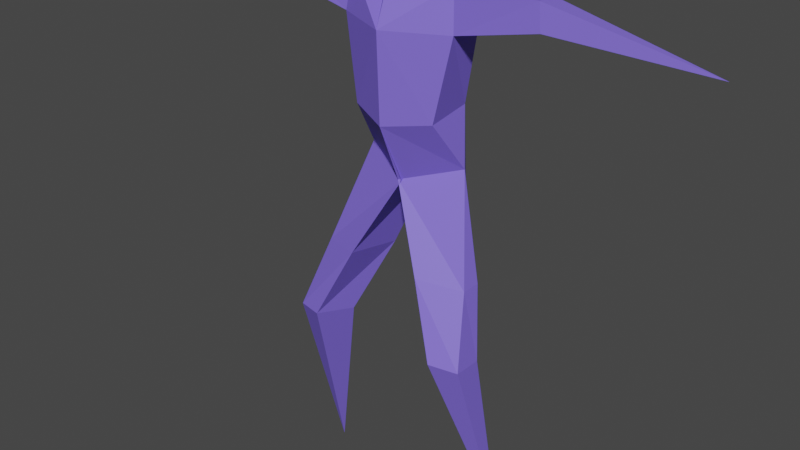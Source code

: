 # Source: character.blend  (saved by Blender 3.2.14; exported with 4.5.12 LTS)
import bpy
from mathutils import Matrix  # noqa: F401  (used for matrix-valued properties, if any)

bpy.ops.wm.read_factory_settings(use_empty=True)
scene = bpy.context.scene
scene.name = 'Scene'

# ---- collections
col_collection = bpy.data.collections.new('Collection'); scene.collection.children.link(col_collection)

# ---- materials (node trees are filled in below, after node groups)
mat_material_001 = bpy.data.materials.new('Material.001')
mat_material_001.use_transparent_shadow = False

# ---- material node trees
mat_material_001.use_nodes = True; mat_material_001.node_tree.nodes.clear()
_N = mat_material_001.node_tree.nodes; _L = mat_material_001.node_tree.links
n0 = _N.new('ShaderNodeBsdfPrincipled'); n0.name = 'Principled BSDF'; n0.location = (10, 300)
n0.distribution = 'GGX'
n0.subsurface_method = 'RANDOM_WALK_SKIN'
n0.inputs[0].default_value = (0.211, 0.1451, 0.8, 1.0)
n0.inputs[3].default_value = 1.45
n0.inputs[27].default_value = (0.0, 0.0, 0.0, 1.0)
n0.inputs[28].default_value = 1.0
n1 = _N.new('ShaderNodeOutputMaterial'); n1.name = 'Material Output'; n1.location = (300, 300)
_L.new(n0.outputs[0], n1.inputs[0])
n1.is_active_output = True

# ---- world
world_world = bpy.data.worlds.new('World'); scene.world = world_world
world_world.use_nodes = True; world_world.node_tree.nodes.clear()
_N = world_world.node_tree.nodes; _L = world_world.node_tree.links
n0 = _N.new('ShaderNodeOutputWorld'); n0.name = 'World Output'; n0.location = (300, 300)
n1 = _N.new('ShaderNodeBackground'); n1.name = 'Background'; n1.location = (10, 300)
n1.inputs[0].default_value = (0.05088, 0.05088, 0.05088, 1.0)
_L.new(n1.outputs[0], n0.inputs[0])
n0.is_active_output = True
world_world.color = (0.05088, 0.05088, 0.05088)
world_world.use_sun_shadow = False
world_world.sun_shadow_jitter_overblur = 0.0

# ---- meshes
me_cube_001 = bpy.data.meshes.new('Cube.001')
me_cube_001.from_pydata([(-1.728, -0.288, 0.05346), (-1.601, -1.335, 3.397), (-1.571, -0.8058, 3.347), (-1.144, -1.478, 3.443), (-0.9671, -0.7848, 3.3), (-0.8832, -0.3224, 6.177), (0.03462, -0.757, 5.902), (-0.3655, 0.4268, 5.509), (-0.9048, -0.7091, 9.011), (-0.8995, -0.2789, 8.96), (-0.0495, -0.3463, 9.531), (-0.01688, -0.03324, 8.859), (-0.7122, -0.8892, 7.002), (-0.6578, -0.05562, 7.075), (0.005348, -1.207, 6.901), (0.005398, 0.2716, 7.113), (-0.9765, -0.7958, 8.342), (0.01904, -1.263, 8.341), (-0.9744, -0.2234, 8.323), (0.0215, 0.1935, 8.166), (-2.252, -0.6979, 9.034), (-2.252, -0.3777, 9.034), (-2.34, -0.7788, 8.64), (-2.32, -0.2966, 8.666), (-4.873, -0.6912, 8.557), (-0.6315, -1.167, 4.605), (-1.343, -0.8781, 4.508), (-0.6456, -0.09924, 4.386), (-1.343, -0.5417, 4.508), (0.0127, -0.2234, 9.253), (0.02222, -1.04, 8.912), (-0.3157, -0.564, 9.151), (0.01371, -1.082, 9.327), (-0.32, -0.7921, 9.518), (0.02123, -0.1965, 10.5), (0.007104, -1.657, 10.56), (-0.5345, -0.8566, 10.59), (0.003269, -1.486, 9.411), (-0.5202, -0.794, 9.809), (-0.03763, -0.1429, 9.842), (0.002928, -0.8477, 10.94)], [], [(0, 1, 2), (0, 2, 4), (0, 4, 3), (0, 3, 1), (26, 25, 6, 5), (18, 16, 22, 23), (27, 28, 5, 7), (25, 27, 7, 6), (28, 26, 5), (11, 9, 8, 31, 29), (16, 17, 30, 31, 8), (19, 18, 9, 11), (31, 30, 32, 33), (6, 7, 15, 14), (7, 5, 13, 15), (5, 6, 14, 12), (5, 12, 13), (14, 15, 19, 17), (15, 13, 18, 19), (12, 14, 17, 16), (13, 12, 16, 18), (22, 20, 24), (16, 8, 20, 22), (8, 9, 21, 20), (9, 18, 23, 21), (21, 23, 24), (20, 21, 24), (23, 22, 24), (2, 1, 26, 28), (3, 4, 27, 25), (4, 2, 28, 27), (1, 3, 25, 26), (39, 38, 36, 34), (29, 31, 33, 10), (38, 37, 35, 36), (33, 32, 37, 38), (10, 33, 38, 39), (36, 35, 40), (34, 36, 40)])
_uv = me_cube_001.uv_layers.new(name='UVMap')
_uv.uv.foreach_set('vector', [0.375, 0.0, 0.625, 0.0, 0.625, 0.25, 0.375, 0.25, 0.625, 0.25, 0.625, 0.5, 0.375, 0.5, 0.625, 0.5, 0.625, 0.75, 0.375, 0.75, 0.625, 0.75, 0.625, 1.0, 0.625, 1.0, 0.625, 0.75, 0.625, 0.75, 0.625, 1.0, 0.625, 0.25, 0.625, 0.0, 0.625, 0.0, 0.625, 0.25, 0.625, 0.5, 0.625, 0.25, 0.625, 0.25, 0.625, 0.5, 0.625, 0.75, 0.625, 0.5, 0.625, 0.5, 0.625, 0.75, 0.625, 0.25, 0.625, 0.1526, 0.625, 0.25, 0.625, 0.5, 0.875, 0.5, 0.875, 0.75, 0.74, 0.75, 0.625, 0.5666, 0.625, 1.0, 0.625, 0.75, 0.625, 0.75, 0.625, 0.865, 0.625, 1.0, 0.625, 0.5, 0.625, 0.25, 0.625, 0.25, 0.625, 0.5, 0.625, 0.865, 0.625, 0.75, 0.625, 0.75, 0.625, 0.865, 0.625, 0.75, 0.625, 0.5, 0.625, 0.5, 0.625, 0.75, 0.625, 0.5, 0.625, 0.25, 0.625, 0.25, 0.625, 0.5, 0.625, 1.0, 0.625, 0.75, 0.625, 0.75, 0.625, 1.0, 0.625, 0.0, 0.625, 0.0, 0.625, 0.25, 0.625, 0.75, 0.625, 0.5, 0.625, 0.5, 0.625, 0.75, 0.625, 0.5, 0.625, 0.25, 0.625, 0.25, 0.625, 0.5, 0.625, 1.0, 0.625, 0.75, 0.625, 0.75, 0.625, 1.0, 0.625, 0.25, 0.625, 0.0, 0.625, 0.0, 0.625, 0.25, 0.625, 1.0, 0.625, 1.0, 0.625, 1.0, 0.625, 1.0, 0.625, 1.0, 0.625, 1.0, 0.625, 1.0, 0.875, 0.75, 0.875, 0.5, 0.875, 0.5, 0.875, 0.75, 0.625, 0.25, 0.625, 0.25, 0.625, 0.25, 0.625, 0.25, 0.625, 0.25, 0.625, 0.25, 0.625, 0.25, 0.875, 0.75, 0.875, 0.5, 0.875, 0.75, 0.625, 0.25, 0.625, 0.0, 0.625, 0.25, 0.625, 0.25, 0.625, 0.0, 0.625, 0.1526, 0.625, 0.25, 0.625, 0.75, 0.625, 0.5, 0.625, 0.5, 0.625, 0.75, 0.625, 0.5, 0.625, 0.25, 0.625, 0.25, 0.625, 0.5, 0.625, 1.0, 0.625, 0.75, 0.625, 0.75, 0.625, 1.0, 0.625, 0.5666, 0.74, 0.75, 0.74, 0.75, 0.625, 0.5666, 0.625, 0.5666, 0.74, 0.75, 0.74, 0.75, 0.625, 0.5666, 0.625, 0.865, 0.625, 0.75, 0.625, 0.75, 0.625, 0.865, 0.625, 0.865, 0.625, 0.75, 0.625, 0.75, 0.625, 0.865, 0.625, 0.5666, 0.74, 0.75, 0.74, 0.75, 0.625, 0.5666, 0.625, 0.865, 0.625, 0.75, 0.0, 0.0, 0.625, 0.5666, 0.625, 0.865, 0.0, 0.0])
me_cube_001.materials.append(mat_material_001)
me_cube_001.update()
arm_armature = bpy.data.armatures.new('Armature')  # bones are not reproduced

# ---- objects
ob_cube = bpy.data.objects.new('Cube', me_cube_001)
ob_armature = bpy.data.objects.new('Armature', arm_armature)

# ---- transforms, parenting, visibility, modifiers, constraints
ob_cube.parent = ob_armature
ob_cube.location = (0.0, 0.0, 0.0)
_vg = ob_cube.vertex_groups.new(name='body')
_vg.add([5, 6, 8, 9, 11, 12, 13, 14, 15, 16, 17, 18, 19, 29, 30, 31], 1.0, 'REPLACE')
_vg = ob_cube.vertex_groups.new(name='head')
_vg.add([10, 29, 30, 31, 32, 33, 34, 35, 36, 37, 38, 39, 40], 1.0, 'REPLACE')
_vg = ob_cube.vertex_groups.new(name='upperarm.l')
_vg = ob_cube.vertex_groups.new(name='lowerarm.l')
_vg = ob_cube.vertex_groups.new(name='upperleg.l')
_vg = ob_cube.vertex_groups.new(name='lowerleg.l')
_vg = ob_cube.vertex_groups.new(name='upperarm.r')
_vg.add([8, 9, 16, 18, 20, 21, 22, 23], 1.0, 'REPLACE')
_vg = ob_cube.vertex_groups.new(name='lowerarm.r')
_vg.add([20, 21, 22, 23, 24], 1.0, 'REPLACE')
_vg = ob_cube.vertex_groups.new(name='upperleg.r')
_vg.add([1, 2, 3, 4, 5, 6, 7, 25, 26, 27, 28], 1.0, 'REPLACE')
_vg = ob_cube.vertex_groups.new(name='lowerleg.r')
_vg.add([0, 1, 2, 3, 4], 1.0, 'REPLACE')
_m = ob_cube.modifiers.new('Mirror', 'MIRROR')
_m.merge_threshold = 0.045
_m = ob_cube.modifiers.new('Armature', 'ARMATURE')
_m.object = ob_armature
ob_armature.location = (0.0, 0.0, 0.0)
ob_armature.show_in_front = True

# ---- collection membership
col_collection.objects.link(ob_cube)
col_collection.objects.link(ob_armature)

# ---- scene / render settings (as saved in the file)
scene.frame_start = 0; scene.frame_end = 100; scene.frame_set(23)
scene.render.engine = 'BLENDER_EEVEE_NEXT'
scene.cycles.sampling_pattern = 'TABULATED_SOBOL'
scene.cycles.use_light_tree = False
scene.view_settings.view_transform = 'Filmic'
bpy.context.view_layer.update()

# ---- added for rendering (the .blend has no active camera and no usable light): camera, sun
cam_auto = bpy.data.cameras.new('AutoCamera')
cam_auto.lens = 50.0
cam_auto.sensor_width = 36.0
cam_auto.clip_end = 1000.0
ob_auto_camera = bpy.data.objects.new('AutoCamera', cam_auto)
scene.collection.objects.link(ob_auto_camera)
ob_auto_camera.location = (9.71359, -12.4082, 12.9097)
ob_auto_camera.rotation_euler = (1.09748, -7.21219e-08, 0.694738)
scene.camera = ob_auto_camera
light_auto_sun = bpy.data.lights.new('AutoSun', 'SUN')
light_auto_sun.energy = 3.0
light_auto_sun.angle = 0.0523599
ob_auto_sun = bpy.data.objects.new('AutoSun', light_auto_sun)
scene.collection.objects.link(ob_auto_sun)
ob_auto_sun.rotation_euler = (0.872665, 0.174533, 0.523599)
bpy.context.view_layer.update()
